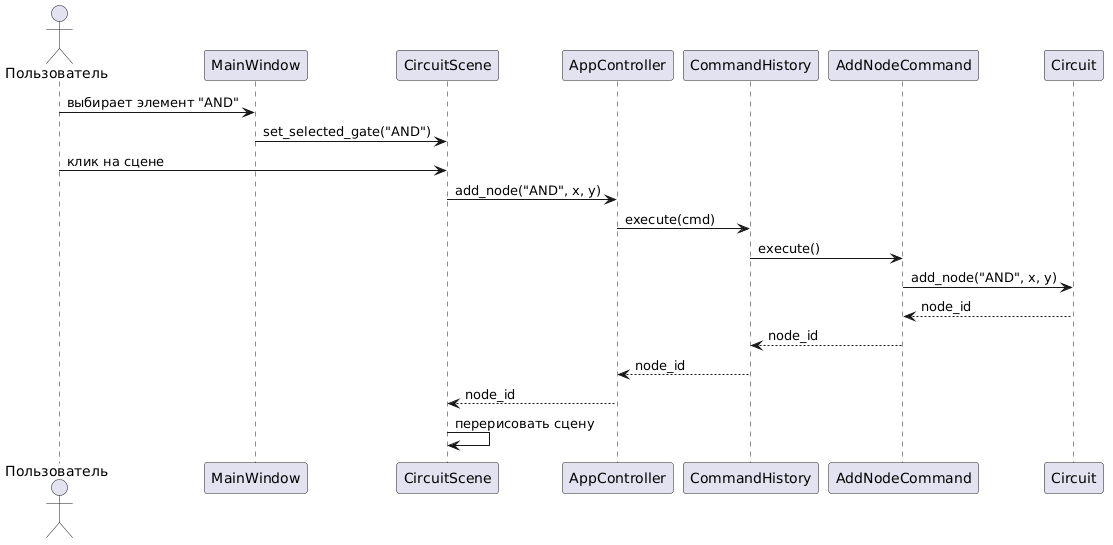

The diagram above was rendered by PlantUML. Its source (embedded in the PNG):
@startuml
actor Пользователь
participant MainWindow
participant CircuitScene
participant AppController
participant CommandHistory
participant "AddNodeCommand" as CMD
participant Circuit

Пользователь -> MainWindow: выбирает элемент "AND"
MainWindow -> CircuitScene: set_selected_gate("AND")
Пользователь -> CircuitScene: клик на сцене
CircuitScene -> AppController: add_node("AND", x, y)
AppController -> CommandHistory: execute(cmd)
CommandHistory -> CMD: execute()
CMD -> Circuit: add_node("AND", x, y)
Circuit --> CMD: node_id
CMD --> CommandHistory: node_id
CommandHistory --> AppController: node_id
AppController --> CircuitScene: node_id
CircuitScene -> CircuitScene: перерисовать сцену
@enduml